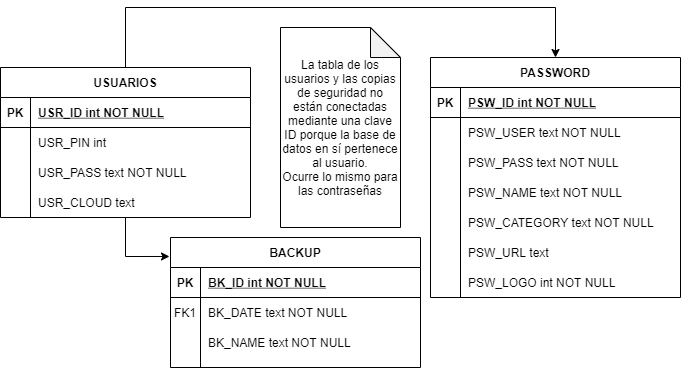

The diagram above was exported from draw.io. Its source (the exported page's mxGraphModel, read from the mxfile embedded in the PNG):
<mxGraphModel dx="1422" dy="800" grid="1" gridSize="10" guides="1" tooltips="1" connect="1" arrows="1" fold="1" page="1" pageScale="1" pageWidth="850" pageHeight="1100" math="0" shadow="0" extFonts="Permanent Marker^https://fonts.googleapis.com/css?family=Permanent+Marker">
  <root>
    <mxCell id="0" />
    <mxCell id="1" parent="0" />
    <mxCell id="C-vyLk0tnHw3VtMMgP7b-2" value="PASSWORD" style="shape=table;startSize=30;container=1;collapsible=1;childLayout=tableLayout;fixedRows=1;rowLines=0;fontStyle=1;align=center;resizeLast=1;" parent="1" vertex="1">
      <mxGeometry x="450" y="140" width="250" height="240" as="geometry" />
    </mxCell>
    <mxCell id="C-vyLk0tnHw3VtMMgP7b-3" value="" style="shape=partialRectangle;collapsible=0;dropTarget=0;pointerEvents=0;fillColor=none;points=[[0,0.5],[1,0.5]];portConstraint=eastwest;top=0;left=0;right=0;bottom=1;" parent="C-vyLk0tnHw3VtMMgP7b-2" vertex="1">
      <mxGeometry y="30" width="250" height="30" as="geometry" />
    </mxCell>
    <mxCell id="C-vyLk0tnHw3VtMMgP7b-4" value="PK" style="shape=partialRectangle;overflow=hidden;connectable=0;fillColor=none;top=0;left=0;bottom=0;right=0;fontStyle=1;" parent="C-vyLk0tnHw3VtMMgP7b-3" vertex="1">
      <mxGeometry width="30" height="30" as="geometry" />
    </mxCell>
    <mxCell id="C-vyLk0tnHw3VtMMgP7b-5" value="PSW_ID int NOT NULL" style="shape=partialRectangle;overflow=hidden;connectable=0;fillColor=none;top=0;left=0;bottom=0;right=0;align=left;spacingLeft=6;fontStyle=5;" parent="C-vyLk0tnHw3VtMMgP7b-3" vertex="1">
      <mxGeometry x="30" width="220" height="30" as="geometry" />
    </mxCell>
    <mxCell id="C-vyLk0tnHw3VtMMgP7b-6" value="" style="shape=partialRectangle;collapsible=0;dropTarget=0;pointerEvents=0;fillColor=none;points=[[0,0.5],[1,0.5]];portConstraint=eastwest;top=0;left=0;right=0;bottom=0;" parent="C-vyLk0tnHw3VtMMgP7b-2" vertex="1">
      <mxGeometry y="60" width="250" height="30" as="geometry" />
    </mxCell>
    <mxCell id="C-vyLk0tnHw3VtMMgP7b-7" value="" style="shape=partialRectangle;overflow=hidden;connectable=0;fillColor=none;top=0;left=0;bottom=0;right=0;" parent="C-vyLk0tnHw3VtMMgP7b-6" vertex="1">
      <mxGeometry width="30" height="30" as="geometry" />
    </mxCell>
    <mxCell id="C-vyLk0tnHw3VtMMgP7b-8" value="PSW_USER text NOT NULL" style="shape=partialRectangle;overflow=hidden;connectable=0;fillColor=none;top=0;left=0;bottom=0;right=0;align=left;spacingLeft=6;" parent="C-vyLk0tnHw3VtMMgP7b-6" vertex="1">
      <mxGeometry x="30" width="220" height="30" as="geometry" />
    </mxCell>
    <mxCell id="C-vyLk0tnHw3VtMMgP7b-9" value="" style="shape=partialRectangle;collapsible=0;dropTarget=0;pointerEvents=0;fillColor=none;points=[[0,0.5],[1,0.5]];portConstraint=eastwest;top=0;left=0;right=0;bottom=0;" parent="C-vyLk0tnHw3VtMMgP7b-2" vertex="1">
      <mxGeometry y="90" width="250" height="30" as="geometry" />
    </mxCell>
    <mxCell id="C-vyLk0tnHw3VtMMgP7b-10" value="" style="shape=partialRectangle;overflow=hidden;connectable=0;fillColor=none;top=0;left=0;bottom=0;right=0;" parent="C-vyLk0tnHw3VtMMgP7b-9" vertex="1">
      <mxGeometry width="30" height="30" as="geometry" />
    </mxCell>
    <mxCell id="C-vyLk0tnHw3VtMMgP7b-11" value="PSW_PASS text NOT NULL" style="shape=partialRectangle;overflow=hidden;connectable=0;fillColor=none;top=0;left=0;bottom=0;right=0;align=left;spacingLeft=6;" parent="C-vyLk0tnHw3VtMMgP7b-9" vertex="1">
      <mxGeometry x="30" width="220" height="30" as="geometry" />
    </mxCell>
    <mxCell id="C-vyLk0tnHw3VtMMgP7b-13" value="BACKUP" style="shape=table;startSize=30;container=1;collapsible=1;childLayout=tableLayout;fixedRows=1;rowLines=0;fontStyle=1;align=center;resizeLast=1;" parent="1" vertex="1">
      <mxGeometry x="190" y="320" width="250" height="130" as="geometry" />
    </mxCell>
    <mxCell id="C-vyLk0tnHw3VtMMgP7b-14" value="" style="shape=partialRectangle;collapsible=0;dropTarget=0;pointerEvents=0;fillColor=none;points=[[0,0.5],[1,0.5]];portConstraint=eastwest;top=0;left=0;right=0;bottom=1;" parent="C-vyLk0tnHw3VtMMgP7b-13" vertex="1">
      <mxGeometry y="30" width="250" height="30" as="geometry" />
    </mxCell>
    <mxCell id="C-vyLk0tnHw3VtMMgP7b-15" value="PK" style="shape=partialRectangle;overflow=hidden;connectable=0;fillColor=none;top=0;left=0;bottom=0;right=0;fontStyle=1;" parent="C-vyLk0tnHw3VtMMgP7b-14" vertex="1">
      <mxGeometry width="30" height="30" as="geometry" />
    </mxCell>
    <mxCell id="C-vyLk0tnHw3VtMMgP7b-16" value="BK_ID int NOT NULL" style="shape=partialRectangle;overflow=hidden;connectable=0;fillColor=none;top=0;left=0;bottom=0;right=0;align=left;spacingLeft=6;fontStyle=5;" parent="C-vyLk0tnHw3VtMMgP7b-14" vertex="1">
      <mxGeometry x="30" width="220" height="30" as="geometry" />
    </mxCell>
    <mxCell id="C-vyLk0tnHw3VtMMgP7b-17" value="" style="shape=partialRectangle;collapsible=0;dropTarget=0;pointerEvents=0;fillColor=none;points=[[0,0.5],[1,0.5]];portConstraint=eastwest;top=0;left=0;right=0;bottom=0;" parent="C-vyLk0tnHw3VtMMgP7b-13" vertex="1">
      <mxGeometry y="60" width="250" height="30" as="geometry" />
    </mxCell>
    <mxCell id="C-vyLk0tnHw3VtMMgP7b-18" value="FK1" style="shape=partialRectangle;overflow=hidden;connectable=0;fillColor=none;top=0;left=0;bottom=0;right=0;" parent="C-vyLk0tnHw3VtMMgP7b-17" vertex="1">
      <mxGeometry width="30" height="30" as="geometry" />
    </mxCell>
    <mxCell id="C-vyLk0tnHw3VtMMgP7b-19" value="BK_DATE text NOT NULL" style="shape=partialRectangle;overflow=hidden;connectable=0;fillColor=none;top=0;left=0;bottom=0;right=0;align=left;spacingLeft=6;" parent="C-vyLk0tnHw3VtMMgP7b-17" vertex="1">
      <mxGeometry x="30" width="220" height="30" as="geometry" />
    </mxCell>
    <mxCell id="C-vyLk0tnHw3VtMMgP7b-20" value="" style="shape=partialRectangle;collapsible=0;dropTarget=0;pointerEvents=0;fillColor=none;points=[[0,0.5],[1,0.5]];portConstraint=eastwest;top=0;left=0;right=0;bottom=0;" parent="C-vyLk0tnHw3VtMMgP7b-13" vertex="1">
      <mxGeometry y="90" width="250" height="30" as="geometry" />
    </mxCell>
    <mxCell id="C-vyLk0tnHw3VtMMgP7b-21" value="" style="shape=partialRectangle;overflow=hidden;connectable=0;fillColor=none;top=0;left=0;bottom=0;right=0;" parent="C-vyLk0tnHw3VtMMgP7b-20" vertex="1">
      <mxGeometry width="30" height="30" as="geometry" />
    </mxCell>
    <mxCell id="C-vyLk0tnHw3VtMMgP7b-22" value="BK_NAME text NOT NULL" style="shape=partialRectangle;overflow=hidden;connectable=0;fillColor=none;top=0;left=0;bottom=0;right=0;align=left;spacingLeft=6;" parent="C-vyLk0tnHw3VtMMgP7b-20" vertex="1">
      <mxGeometry x="30" width="220" height="30" as="geometry" />
    </mxCell>
    <mxCell id="MY9mMu1wZW1Ai7IqFjiW-5" style="edgeStyle=orthogonalEdgeStyle;rounded=0;orthogonalLoop=1;jettySize=auto;html=1;entryX=-0.004;entryY=0.146;entryDx=0;entryDy=0;entryPerimeter=0;" parent="1" source="C-vyLk0tnHw3VtMMgP7b-23" target="C-vyLk0tnHw3VtMMgP7b-13" edge="1">
      <mxGeometry relative="1" as="geometry" />
    </mxCell>
    <mxCell id="MY9mMu1wZW1Ai7IqFjiW-7" style="edgeStyle=orthogonalEdgeStyle;rounded=0;orthogonalLoop=1;jettySize=auto;html=1;entryX=0.5;entryY=0;entryDx=0;entryDy=0;exitX=0.5;exitY=0;exitDx=0;exitDy=0;" parent="1" source="C-vyLk0tnHw3VtMMgP7b-23" target="C-vyLk0tnHw3VtMMgP7b-2" edge="1">
      <mxGeometry relative="1" as="geometry">
        <Array as="points">
          <mxPoint x="145" y="90" />
          <mxPoint x="575" y="90" />
        </Array>
      </mxGeometry>
    </mxCell>
    <mxCell id="C-vyLk0tnHw3VtMMgP7b-23" value="USUARIOS" style="shape=table;startSize=30;container=1;collapsible=1;childLayout=tableLayout;fixedRows=1;rowLines=0;fontStyle=1;align=center;resizeLast=1;" parent="1" vertex="1">
      <mxGeometry x="20" y="150" width="250" height="150" as="geometry" />
    </mxCell>
    <mxCell id="C-vyLk0tnHw3VtMMgP7b-24" value="" style="shape=partialRectangle;collapsible=0;dropTarget=0;pointerEvents=0;fillColor=none;points=[[0,0.5],[1,0.5]];portConstraint=eastwest;top=0;left=0;right=0;bottom=1;" parent="C-vyLk0tnHw3VtMMgP7b-23" vertex="1">
      <mxGeometry y="30" width="250" height="30" as="geometry" />
    </mxCell>
    <mxCell id="C-vyLk0tnHw3VtMMgP7b-25" value="PK" style="shape=partialRectangle;overflow=hidden;connectable=0;fillColor=none;top=0;left=0;bottom=0;right=0;fontStyle=1;" parent="C-vyLk0tnHw3VtMMgP7b-24" vertex="1">
      <mxGeometry width="30" height="30" as="geometry" />
    </mxCell>
    <mxCell id="C-vyLk0tnHw3VtMMgP7b-26" value="USR_ID int NOT NULL" style="shape=partialRectangle;overflow=hidden;connectable=0;fillColor=none;top=0;left=0;bottom=0;right=0;align=left;spacingLeft=6;fontStyle=5;" parent="C-vyLk0tnHw3VtMMgP7b-24" vertex="1">
      <mxGeometry x="30" width="220" height="30" as="geometry" />
    </mxCell>
    <mxCell id="C-vyLk0tnHw3VtMMgP7b-27" value="" style="shape=partialRectangle;collapsible=0;dropTarget=0;pointerEvents=0;fillColor=none;points=[[0,0.5],[1,0.5]];portConstraint=eastwest;top=0;left=0;right=0;bottom=0;" parent="C-vyLk0tnHw3VtMMgP7b-23" vertex="1">
      <mxGeometry y="60" width="250" height="30" as="geometry" />
    </mxCell>
    <mxCell id="C-vyLk0tnHw3VtMMgP7b-28" value="" style="shape=partialRectangle;overflow=hidden;connectable=0;fillColor=none;top=0;left=0;bottom=0;right=0;" parent="C-vyLk0tnHw3VtMMgP7b-27" vertex="1">
      <mxGeometry width="30" height="30" as="geometry" />
    </mxCell>
    <mxCell id="C-vyLk0tnHw3VtMMgP7b-29" value="USR_PIN int" style="shape=partialRectangle;overflow=hidden;connectable=0;fillColor=none;top=0;left=0;bottom=0;right=0;align=left;spacingLeft=6;" parent="C-vyLk0tnHw3VtMMgP7b-27" vertex="1">
      <mxGeometry x="30" width="220" height="30" as="geometry" />
    </mxCell>
    <mxCell id="MY9mMu1wZW1Ai7IqFjiW-1" value="USR_PASS text NOT NULL" style="shape=partialRectangle;overflow=hidden;connectable=0;fillColor=none;top=0;left=0;bottom=0;right=0;align=left;spacingLeft=6;" parent="1" vertex="1">
      <mxGeometry x="50" y="240" width="220" height="30" as="geometry" />
    </mxCell>
    <mxCell id="MY9mMu1wZW1Ai7IqFjiW-2" value="USR_CLOUD text" style="shape=partialRectangle;overflow=hidden;connectable=0;fillColor=none;top=0;left=0;bottom=0;right=0;align=left;spacingLeft=6;" parent="1" vertex="1">
      <mxGeometry x="50" y="270" width="220" height="30" as="geometry" />
    </mxCell>
    <mxCell id="MY9mMu1wZW1Ai7IqFjiW-6" value="La tabla de los usuarios y las copias de seguridad no están conectadas mediante una clave ID porque la base de datos en sí pertenece al usuario.&lt;br&gt;Ocurre lo mismo para las contraseñas" style="shape=note;whiteSpace=wrap;html=1;backgroundOutline=1;darkOpacity=0.05;" parent="1" vertex="1">
      <mxGeometry x="300" y="110" width="120" height="200" as="geometry" />
    </mxCell>
    <mxCell id="MY9mMu1wZW1Ai7IqFjiW-8" value="PSW_NAME text NOT NULL" style="shape=partialRectangle;overflow=hidden;connectable=0;fillColor=none;top=0;left=0;bottom=0;right=0;align=left;spacingLeft=6;" parent="1" vertex="1">
      <mxGeometry x="480" y="260" width="220" height="30" as="geometry" />
    </mxCell>
    <mxCell id="MY9mMu1wZW1Ai7IqFjiW-19" value="PSW_CATEGORY text NOT NULL" style="shape=partialRectangle;overflow=hidden;connectable=0;fillColor=none;top=0;left=0;bottom=0;right=0;align=left;spacingLeft=6;" parent="1" vertex="1">
      <mxGeometry x="480" y="290" width="220" height="30" as="geometry" />
    </mxCell>
    <mxCell id="MY9mMu1wZW1Ai7IqFjiW-20" value="PSW_URL text" style="shape=partialRectangle;overflow=hidden;connectable=0;fillColor=none;top=0;left=0;bottom=0;right=0;align=left;spacingLeft=6;" parent="1" vertex="1">
      <mxGeometry x="480" y="320" width="220" height="30" as="geometry" />
    </mxCell>
    <mxCell id="MY9mMu1wZW1Ai7IqFjiW-21" value="PSW_LOGO int NOT NULL" style="shape=partialRectangle;overflow=hidden;connectable=0;fillColor=none;top=0;left=0;bottom=0;right=0;align=left;spacingLeft=6;" parent="1" vertex="1">
      <mxGeometry x="480" y="350" width="220" height="30" as="geometry" />
    </mxCell>
  </root>
</mxGraphModel>